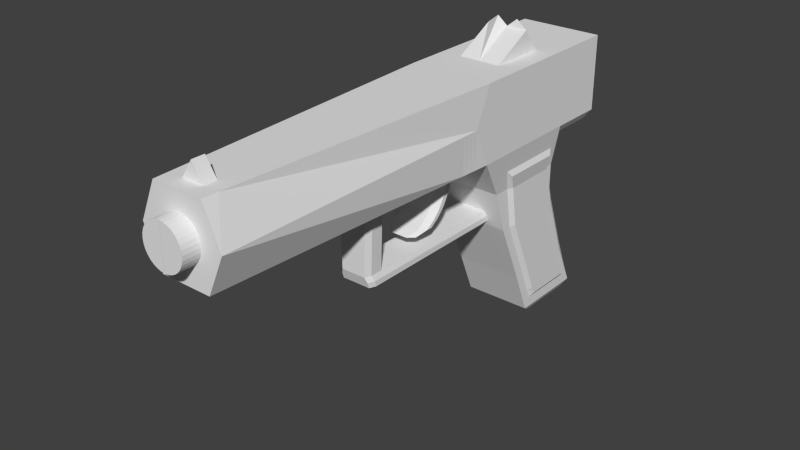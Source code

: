 # Source: Gun.blend  (saved by Blender 2.71.0; exported with 4.5.12 LTS)
import bpy
from mathutils import Matrix  # noqa: F401  (used for matrix-valued properties, if any)

bpy.ops.wm.read_factory_settings(use_empty=True)
scene = bpy.context.scene
scene.name = 'Scene'

# ---- collections
col_collection_1 = bpy.data.collections.new('Collection 1'); scene.collection.children.link(col_collection_1)

# ---- world
world_world = bpy.data.worlds.new('World'); scene.world = world_world
world_world.color = (0.05088, 0.05088, 0.05088)
world_world.use_sun_shadow = False
world_world.sun_shadow_jitter_overblur = 0.0
world_world.cycles.sampling_method = 'MANUAL'
world_world.cycles.sample_map_resolution = 256

# ---- meshes
me_cube_001 = bpy.data.meshes.new('Cube.001')
me_cube_001.from_pydata([(0.0, -1.0, 2.813), (0.25, 1.0, 3.553), (0.8177, 0.0, -1.0), (1.0, -1.0, 2.813), (1.0, 1.0, 2.813), (1.0, 1.0, 1.0), (1.0, -1.0, 1.0), (0.7289, 2.164, -3.733), (0.7289, 1.342, -3.733), (0.0, -1.0, 1.0), (0.0, 0.0, -1.0), (0.0, -8.337, 2.813), (0.6, -8.337, 2.813), (0.6, -8.337, 1.0), (0.0, -8.337, 1.0), (0.8177, 0.6728, -2.533), (0.0, 0.6728, -2.533), (0.0, 1.844, 2.813), (0.8177, 1.948, -1.0), (1.0, 1.844, 2.813), (1.0, 1.844, 1.0), (0.0, 1.844, 1.0), (0.8767, 2.019, 0.7996), (0.8177, 2.517, -2.533), (0.8767, 3.035, 0.7996), (0.0, 2.138, -3.733), (0.0, 1.342, -3.733), (0.7289, 2.858, -3.733), (0.0, 2.858, -3.733), (-0.0008399, -8.32, 1.899), (-0.0008399, -8.32, 2.399), (0.3527, -8.745, 2.253), (0.4149, -8.745, 2.177), (0.4611, -8.745, 2.091), (0.4896, -8.745, 1.997), (0.4992, -8.745, 1.899), (0.4896, -8.745, 1.802), (0.4611, -8.745, 1.708), (0.4149, -8.745, 1.622), (0.3527, -8.745, 1.546), (0.2769, -8.745, 1.484), (0.1905, -8.745, 1.438), (0.09671, -8.745, 1.409), (-0.0008395, -8.745, 1.399), (-0.0008397, -8.745, 2.399), (-0.0008397, -8.745, 1.899), (-0.0008397, -8.32, 1.399), (0.09671, -8.32, 1.409), (0.1905, -8.32, 1.438), (0.2769, -8.32, 1.484), (0.3527, -8.32, 1.546), (0.4149, -8.32, 1.622), (0.4611, -8.32, 1.708), (0.4896, -8.32, 1.802), (0.4992, -8.32, 1.899), (0.4896, -8.32, 1.997), (0.4611, -8.32, 2.091), (0.4149, -8.32, 2.177), (0.3527, -8.32, 2.253), (0.2769, -8.32, 2.315), (0.1905, -8.32, 2.361), (0.0967, -8.32, 2.39), (0.2769, -8.745, 2.315), (0.1905, -8.745, 2.361), (0.0967, -8.745, 2.39), (1.0, -8.337, 1.907), (1.0, 1.0, 1.907), (1.0, -1.0, 1.907), (0.0, -8.337, 1.907), (0.0, 3.21, 2.813), (1.0, 1.844, 1.907), (0.0, 0.0, 2.813), (0.5, -1.0, 2.813), (1.0, 0.0, 2.813), (0.5, 1.0, 2.813), (0.0, 1.422, 2.813), (1.0, 1.422, 2.813), (0.5, 1.844, 2.813), (0.5, 1.422, 2.813), (0.5, 0.0, 2.813), (0.0, 1.0, 3.353), (0.0, 0.0, 2.813), (0.5, 1.0, 3.353), (0.0, 1.422, 2.813), (0.5, 1.422, 2.813), (0.5, 0.0, 2.813), (0.6193, -7.983, 2.813), (0.6358, -7.68, 2.813), (0.0, -7.681, 2.813), (0.0, -7.983, 2.813), (0.2655, -7.681, 2.813), (0.2656, -7.983, 2.813), (0.0, -7.983, 3.213), (0.0, -7.681, 3.213), (0.2656, -7.983, 2.813), (0.2655, -7.681, 2.813), (0.8177, -0.322, 0.0), (0.0, -0.322, 0.0), (0.8177, 1.844, 0.0), (0.0, 3.035, 0.7996), (0.8177, -0.1268, -0.6062), (0.0, -0.1268, -0.6062), (0.8177, 1.844, -0.6062), (0.0, 2.019, 0.7996), (0.3571, -0.1268, -0.6062), (0.2816, 0.0, -1.0), (0.0, -3.899, -1.0), (0.0, -4.127, -0.6062), (0.295, -4.127, -0.6062), (0.2195, -3.899, -1.0), (0.2816, -3.549, -1.0), (0.3571, -3.676, -0.6062), (0.0, -3.549, -1.0), (0.0, -3.676, -0.6062), (0.0, -4.127, -0.6062), (0.295, -4.127, -0.6062), (0.3571, -3.676, -0.6062), (0.0, -3.676, -0.6062), (0.0, -4.127, 1.023), (0.3429, -4.127, 1.023), (0.405, -3.676, 1.023), (0.0, -3.676, 1.023), (0.0, -1.397, 1.0), (0.9784, -1.397, 1.0), (1.0, -1.397, 1.907), (0.9568, -1.793, 1.0), (1.0, -1.793, 1.907), (0.0, -1.793, 1.0), (0.5, -1.0, 1.0), (0.3, -8.337, 2.813), (0.3, -8.337, 1.0), (0.5, -8.337, 1.907), (0.5, -0.322, 0.0), (0.204, -1.397, 1.0), (0.3268, -1.793, 1.0), (0.0, -2.275, -0.3198), (0.0, -2.672, -0.3198), (0.06123, -2.275, -0.3198), (0.1841, -2.672, -0.3198), (0.0, -2.067, -0.1731), (0.0, -1.857, -0.02649), (0.0, -1.709, 0.1202), (0.0, -1.61, 0.2668), (0.0, -1.532, 0.4134), (0.0, -1.467, 0.5601), (0.0, -1.421, 0.7067), (0.0, -1.397, 0.8534), (0.204, -2.067, -0.1731), (0.204, -1.857, -0.02649), (0.204, -1.709, 0.1202), (0.204, -1.61, 0.2668), (0.204, -1.532, 0.4134), (0.204, -1.467, 0.5601), (0.204, -1.421, 0.7067), (0.204, -1.397, 0.8534), (0.3268, -1.793, 0.8534), (0.3268, -1.818, 0.7067), (0.3268, -1.863, 0.5601), (0.3268, -1.929, 0.4134), (0.3268, -2.007, 0.2668), (0.3268, -2.105, 0.1202), (0.3268, -2.253, -0.02649), (0.3268, -2.463, -0.1731), (0.0, -1.793, 0.8534), (0.0, -1.818, 0.7067), (0.0, -1.863, 0.5601), (0.0, -1.929, 0.4134), (0.0, -2.007, 0.2668), (0.0, -2.105, 0.1202), (0.0, -2.253, -0.02649), (0.0, -2.463, -0.1731), (0.964, -1.661, 1.0), (0.9712, -1.529, 1.0), (1.0, -1.661, 1.907), (1.0, -1.529, 1.907), (0.4856, -1.529, 1.0), (0.482, -1.661, 1.0), (0.0, -2.539, -0.3198), (0.0, -2.407, -0.3198), (0.3428, -2.407, -0.3198), (0.3392, -2.539, -0.3198), (0.482, -1.661, 0.8534), (0.4856, -1.529, 0.8534), (0.482, -1.686, 0.7067), (0.4856, -1.553, 0.7067), (0.482, -1.731, 0.5601), (0.4856, -1.599, 0.5601), (0.482, -1.797, 0.4134), (0.4856, -1.664, 0.4134), (0.482, -1.875, 0.2668), (0.4856, -1.743, 0.2668), (0.482, -1.973, 0.1202), (0.4856, -1.841, 0.1202), (0.482, -2.121, -0.02649), (0.4856, -1.989, -0.02649), (0.482, -2.331, -0.1731), (0.4856, -2.199, -0.1731), (0.0, 1.844, 2.813), (1.0, 1.844, 2.813), (1.0, 1.844, 1.0), (0.0, 1.844, 1.0), (1.0, 1.844, 1.907), (0.5, 1.844, 2.813), (1.0, 3.21, 2.813), (1.0, 3.21, 1.0), (0.0, 3.21, 1.0), (1.0, 3.21, 1.907), (0.5, 3.21, 2.813), (0.8177, 3.015, -3.574), (0.8177, 1.108, -3.574), (0.0, 3.015, -3.574), (0.0, 1.108, -3.574), (0.8177, 2.108, -3.574), (0.0, 3.443, 2.51), (0.8049, 3.443, 2.51), (0.8049, 3.443, 1.404), (0.0, 3.443, 1.404), (0.0, 3.443, 1.957), (0.8049, 3.443, 1.957), (0.5, 3.443, 2.51), (0.7121, 2.13, -1.011), (0.8773, 2.036, 0.8013), (0.0, 2.036, 0.8013), (0.0, 2.13, -1.011), (0.7121, 2.646, -2.4), (0.0, 2.646, -2.4), (0.7121, 2.036, -0.1049), (0.0, 2.036, -0.1049), (0.7121, 2.036, -0.6543), (0.0, 2.036, -0.6543), (0.7121, 3.04, -3.344), (0.0, 3.04, -3.344), (0.8177, 2.31, -2.533), (1.0, -0.2538, 1.0), (0.8177, -0.06341, -0.8031), (0.8177, 0.2462, -1.0), (0.8177, 1.689, -1.0), (0.8177, 0.9191, -2.533), (0.8177, 0.8906, -3.054), (0.8177, 0.3364, -1.767), (0.8177, 1.896, -0.8031), (0.8177, 2.232, -1.767), (1.0, 1.637, 1.0), (0.9088, 1.0, 0.5), (0.9088, -0.661, 0.5), (0.9088, 1.844, 0.5), (0.8177, 0.0852, 0.0), (0.8177, 1.637, 0.0), (0.8177, -0.2244, -0.3031), (0.8177, 1.844, -0.3031), (0.8177, 0.1828, -0.6062), (0.8177, 1.637, -0.6062), (0.8177, 2.766, -3.054), (0.8177, 1.354, -3.574), (0.8177, 2.777, -3.574), (0.8177, 0.2145, -0.8031), (0.8177, 1.999, -1.767), (0.8177, 0.5826, -1.767), (0.8177, 1.663, -0.8031), (0.9088, -0.08429, 0.5), (0.9088, 1.637, 0.5), (0.8177, 0.134, -0.3031), (0.8177, 1.637, -0.3031), (0.8177, 1.137, -3.054), (0.8177, 2.543, -3.054), (0.8177, 1.731, -3.574), (0.8177, 1.999, -3.314), (0.8177, 2.442, -3.574), (0.8177, 1.246, -3.314), (0.8177, 2.66, -3.314), (0.8177, 2.33, -3.314), (0.8177, 1.623, -3.314), (0.888, 1.0, -1.0), (0.888, 1.673, -2.533), (0.888, 1.0, 0.0), (0.888, 1.0, -0.6062), (0.888, 2.233, -2.533), (0.888, 1.0, -0.8031), (0.888, 0.3769, -1.0), (0.888, 1.612, -1.0), (0.888, 1.05, -2.533), (0.888, 1.336, -1.767), (0.888, 1.891, -3.054), (0.9599, 1.0, 0.3556), (0.888, 0.2159, 0.0), (0.888, 1.56, 0.0), (0.888, 1.0, -0.3031), (0.888, 0.3135, -0.6062), (0.888, 1.56, -0.6062), (0.888, 0.3452, -0.8031), (0.888, 1.922, -1.767), (0.888, 0.7133, -1.767), (0.888, 1.586, -0.8031), (0.9599, 0.04642, 0.3556), (0.9599, 1.56, 0.3556), (0.888, 0.2647, -0.3031), (0.888, 1.56, -0.3031), (0.888, 1.267, -3.054), (0.888, 2.466, -3.054), (0.888, 1.999, -3.211), (0.888, 1.376, -3.211), (0.888, 1.514, -3.054), (0.888, 2.583, -3.211), (0.888, 2.217, -3.054), (0.888, 2.33, -3.211), (0.888, 1.623, -3.211), (0.405, -0.08455, -0.7375), (0.405, -0.04227, -0.8687), (0.0, -4.085, -0.7375), (0.0, -4.042, -0.8687), (0.3429, -4.085, -0.7375), (0.3429, -4.042, -0.8687), (0.405, -3.634, -0.7375), (0.405, -3.592, -0.8687), (0.2816, -3.666, -1.0), (0.2816, -3.782, -1.0), (0.3571, -3.826, -0.6062), (0.3571, -3.977, -0.6062), (0.0, -3.666, -1.0), (0.0, -3.782, -1.0), (0.3571, -3.826, -0.6062), (0.3571, -3.977, -0.6062), (0.405, -3.826, 1.023), (0.405, -3.977, 1.023), (0.0, -3.826, 1.023), (0.0, -3.977, 1.023), (0.405, -3.742, -0.8687), (0.405, -3.892, -0.8687), (0.405, -3.784, -0.7375), (0.405, -3.934, -0.7375)], [], [(87, 95, 94, 86), (78, 76, 19, 77), (255, 234, 2, 235), (131, 65, 12, 129), (209, 211, 26, 8), (256, 232, 23, 241), (67, 66, 4, 73, 3), (329, 317, 108, 310), (71, 79, 85, 81), (134, 125, 13, 130), (67, 3, 87, 86, 12, 65, 126, 173, 174, 124), (210, 208, 27, 28), (2, 105, 10, 16, 15, 239), (257, 239, 15, 237), (18, 241, 23, 224, 220), (20, 245, 98, 226, 221), (70, 20, 199, 201), (258, 236, 18, 240), (66, 5, 242, 20, 70), (7, 25, 28, 27), (26, 25, 7, 8), (212, 265, 253, 209, 8, 7), (208, 254, 267, 212, 7, 27), (45, 64, 44), (45, 63, 64), (45, 62, 63), (45, 31, 62), (45, 32, 31), (45, 33, 32), (45, 34, 33), (45, 35, 34), (45, 36, 35), (45, 37, 36), (45, 38, 37), (45, 39, 38), (45, 40, 39), (45, 41, 40), (45, 42, 41), (45, 43, 42), (29, 47, 46), (29, 48, 47), (29, 49, 48), (29, 50, 49), (29, 51, 50), (29, 52, 51), (29, 53, 52), (29, 54, 53), (29, 55, 54), (29, 56, 55), (29, 57, 56), (29, 58, 57), (29, 59, 58), (29, 60, 59), (29, 61, 60), (29, 30, 61), (55, 56, 33, 34), (54, 55, 34, 35), (53, 54, 35, 36), (52, 53, 36, 37), (29, 46, 43, 45), (51, 52, 37, 38), (61, 30, 44, 64), (50, 51, 38, 39), (60, 61, 64, 63), (49, 50, 39, 40), (48, 49, 40, 41), (59, 60, 63, 62), (30, 29, 45, 44), (47, 48, 41, 42), (58, 59, 62, 31), (46, 47, 42, 43), (57, 58, 31, 32), (56, 57, 32, 33), (130, 13, 65, 131), (6, 233, 5, 66, 67), (125, 126, 65, 13), (17, 77, 202, 197), (4, 66, 70, 19, 76), (75, 78, 77, 17), (79, 74, 82, 85), (74, 4, 76, 78), (72, 79, 71, 0), (3, 73, 79, 72), (73, 4, 74, 79), (85, 82, 1, 80, 81), (80, 1, 82, 84, 83), (78, 75, 83, 84), (74, 78, 84, 82), (3, 72, 0, 88, 95, 87), (94, 95, 90, 91), (86, 94, 89, 11, 129, 12), (90, 93, 92, 91), (89, 94, 91, 92), (95, 88, 93, 90), (259, 244, 96, 246), (128, 9, 97, 132), (98, 249, 102, 228, 226), (260, 247, 98, 245), (261, 248, 100, 250), (96, 132, 97, 101, 104, 100, 248), (23, 252, 208, 230, 224), (262, 251, 102, 249), (100, 104, 306, 307, 105, 2, 234), (311, 309, 106, 109), (319, 315, 109, 106), (111, 113, 117, 116), (306, 104, 111, 312), (10, 105, 110, 112), (104, 101, 113, 111), (116, 117, 121, 120), (316, 111, 116, 320), (107, 108, 115, 114), (323, 325, 118, 119), (320, 116, 120, 322), (114, 115, 119, 118), (128, 6, 123, 133), (6, 67, 124, 123), (176, 171, 125, 134), (171, 173, 126, 125), (68, 131, 129, 11), (127, 134, 130, 14), (14, 130, 131, 68), (6, 128, 132, 96, 244), (9, 128, 133, 122), (195, 162, 138, 180), (177, 180, 138, 136), (162, 170, 136, 138), (139, 147, 137, 135), (176, 134, 155, 181), (181, 155, 156, 183), (183, 156, 157, 185), (185, 157, 158, 187), (187, 158, 159, 189), (189, 159, 160, 191), (191, 160, 161, 193), (193, 161, 162, 195), (134, 127, 163, 155), (155, 163, 164, 156), (156, 164, 165, 157), (157, 165, 166, 158), (158, 166, 167, 159), (159, 167, 168, 160), (160, 168, 169, 161), (161, 169, 170, 162), (122, 133, 154, 146), (146, 154, 153, 145), (145, 153, 152, 144), (144, 152, 151, 143), (143, 151, 150, 142), (142, 150, 149, 141), (141, 149, 148, 140), (140, 148, 147, 139), (133, 123, 172, 175), (175, 172, 171, 176), (123, 124, 174, 172), (172, 174, 173, 171), (147, 196, 179, 137), (196, 195, 180, 179), (135, 137, 179, 178), (178, 179, 180, 177), (133, 175, 182, 154), (175, 176, 181, 182), (154, 182, 184, 153), (182, 181, 183, 184), (153, 184, 186, 152), (184, 183, 185, 186), (152, 186, 188, 151), (186, 185, 187, 188), (151, 188, 190, 150), (188, 187, 189, 190), (150, 190, 192, 149), (190, 189, 191, 192), (149, 192, 194, 148), (192, 191, 193, 194), (148, 194, 196, 147), (194, 193, 195, 196), (201, 199, 204, 206), (197, 202, 207, 69), (77, 19, 198, 202), (20, 21, 200, 199), (19, 70, 201, 198), (206, 204, 215, 218), (69, 207, 219, 213), (202, 198, 203, 207), (204, 199, 22, 24), (198, 201, 206, 203), (15, 16, 211, 209, 238), (208, 210, 231, 230), (263, 238, 209, 253, 268), (270, 266, 212, 267), (218, 217, 213, 219, 214), (215, 216, 217, 218), (207, 203, 214, 219), (204, 205, 216, 215), (203, 206, 218, 214), (229, 228, 220, 223), (223, 220, 224, 225), (222, 221, 226, 227), (227, 226, 228, 229), (225, 224, 230, 231), (102, 240, 18, 220, 228), (21, 20, 221, 222), (22, 103, 99, 24), (205, 204, 24, 99), (199, 200, 103, 22), (260, 243, 283, 294), (263, 268, 300, 297), (250, 100, 234, 255), (236, 256, 241, 18), (268, 271, 305, 300), (247, 260, 294, 285), (250, 255, 289, 287), (269, 264, 298, 302), (235, 2, 239, 257), (251, 258, 240, 102), (246, 261, 295, 284), (258, 251, 288, 292), (259, 246, 284, 293), (5, 233, 259, 243), (233, 6, 244, 259), (242, 260, 245, 20), (5, 243, 260, 242), (270, 269, 302, 304), (243, 259, 293, 283), (232, 256, 290, 276), (246, 96, 248, 261), (247, 262, 249, 98), (251, 262, 296, 288), (235, 257, 291, 278), (271, 268, 253, 265), (271, 266, 299, 305), (237, 15, 238, 263), (252, 264, 269, 254, 208), (23, 232, 264, 252), (255, 235, 278, 289), (269, 270, 267, 254), (237, 263, 297, 280), (261, 250, 287, 295), (266, 271, 265, 212), (236, 258, 292, 279), (264, 232, 276, 298), (277, 289, 278, 272), (275, 287, 289, 277), (272, 281, 290, 279), (281, 273, 276, 290), (281, 291, 280, 273), (272, 278, 291, 281), (275, 277, 292, 288), (277, 272, 279, 292), (283, 293, 284, 274), (283, 274, 285, 294), (286, 295, 287, 275), (274, 284, 295, 286), (274, 286, 296, 285), (286, 275, 288, 296), (273, 280, 297, 301, 282), (276, 273, 282, 303, 298), (298, 303, 304, 302), (303, 282, 299, 304), (282, 301, 305, 299), (301, 297, 300, 305), (257, 237, 280, 291), (262, 247, 285, 296), (266, 270, 304, 299), (256, 236, 279, 290), (315, 327, 311, 109), (327, 329, 310, 311), (108, 107, 308, 310), (310, 308, 309, 311), (105, 307, 313, 110), (307, 306, 312, 313), (312, 111, 316, 328), (328, 316, 317, 329), (112, 110, 314, 318), (318, 314, 315, 319), (108, 317, 321, 115), (317, 316, 320, 321), (120, 121, 324, 322), (322, 324, 325, 323), (115, 321, 323, 119), (321, 320, 322, 323), (110, 313, 326, 314), (314, 326, 327, 315), (313, 312, 328, 326), (326, 328, 329, 327)])
me_cube_001.use_remesh_preserve_volume = False
me_cube_001.use_remesh_preserve_attributes = False
me_cube_001.use_mirror_vertex_groups = False
me_cube_001.update()

# ---- objects
ob_cube = bpy.data.objects.new('Cube', me_cube_001)

# ---- transforms, parenting, visibility, modifiers, constraints
ob_cube.location = (0.0, 0.0, 0.6466)
ob_cube.scale = (0.5, 0.5, 0.5)
ob_cube.lineart.crease_threshold = 0.0
_m = ob_cube.modifiers.new('Mirror', 'MIRROR')
_m.use_clip = True

# ---- collection membership
col_collection_1.objects.link(ob_cube)

# ---- scene / render settings (as saved in the file)
scene.frame_start = 1; scene.frame_end = 250; scene.frame_set(1)
scene.render.engine = 'BLENDER_EEVEE_NEXT'
scene.render.resolution_percentage = 50
scene.render.dither_intensity = 0.0
scene.cycles.use_denoising = False
scene.cycles.samples = 10
scene.cycles.sampling_pattern = 'TABULATED_SOBOL'
scene.cycles.light_sampling_threshold = 0.0
scene.cycles.use_adaptive_sampling = False
scene.cycles.use_light_tree = False
scene.cycles.blur_glossy = 0.0
scene.cycles.volume_bounces = 1
scene.cycles.pixel_filter_type = 'GAUSSIAN'
scene.cycles.sample_clamp_indirect = 0.0
scene.view_settings.view_transform = 'Standard'
bpy.context.view_layer.update()

# ---- added for rendering (the .blend has no active camera and no usable light): camera, sun
cam_auto = bpy.data.cameras.new('AutoCamera')
cam_auto.lens = 50.0
cam_auto.sensor_width = 36.0
cam_auto.clip_end = 1000.0
ob_auto_camera = bpy.data.objects.new('AutoCamera', cam_auto)
scene.collection.objects.link(ob_auto_camera)
ob_auto_camera.location = (6.63399, -9.28629, 5.90892)
ob_auto_camera.rotation_euler = (1.09748, -7.21219e-08, 0.694738)
scene.camera = ob_auto_camera
light_auto_sun = bpy.data.lights.new('AutoSun', 'SUN')
light_auto_sun.energy = 3.0
light_auto_sun.angle = 0.0523599
ob_auto_sun = bpy.data.objects.new('AutoSun', light_auto_sun)
scene.collection.objects.link(ob_auto_sun)
ob_auto_sun.rotation_euler = (0.872665, 0.174533, 0.523599)
bpy.context.view_layer.update()
